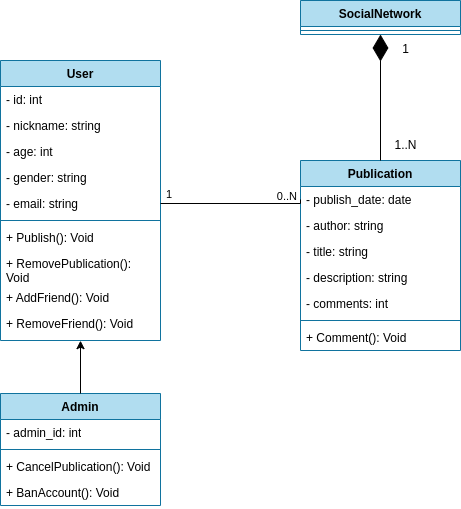

The diagram above was exported from draw.io. Its source (the exported page's mxGraphModel, read from the mxfile embedded in the PNG):
<mxGraphModel dx="1049" dy="524" grid="1" gridSize="10" guides="1" tooltips="1" connect="1" arrows="1" fold="1" page="1" pageScale="1" pageWidth="827" pageHeight="1169" math="0" shadow="0">
  <root>
    <mxCell id="0" />
    <mxCell id="1" parent="0" />
    <mxCell id="m1ebr_ov7cX1Oaa1xwRY-1" value="&lt;div&gt;User&lt;/div&gt;" style="swimlane;fontStyle=1;align=center;verticalAlign=top;childLayout=stackLayout;horizontal=1;startSize=26;horizontalStack=0;resizeParent=1;resizeParentMax=0;resizeLast=0;collapsible=1;marginBottom=0;whiteSpace=wrap;html=1;fillColor=#b1ddf0;strokeColor=#10739e;" parent="1" vertex="1">
      <mxGeometry x="170" y="140" width="160" height="280" as="geometry" />
    </mxCell>
    <mxCell id="m1ebr_ov7cX1Oaa1xwRY-2" value="&lt;div&gt;- id: int&lt;/div&gt;" style="text;strokeColor=none;fillColor=none;align=left;verticalAlign=top;spacingLeft=4;spacingRight=4;overflow=hidden;rotatable=0;points=[[0,0.5],[1,0.5]];portConstraint=eastwest;whiteSpace=wrap;html=1;" parent="m1ebr_ov7cX1Oaa1xwRY-1" vertex="1">
      <mxGeometry y="26" width="160" height="26" as="geometry" />
    </mxCell>
    <mxCell id="m1ebr_ov7cX1Oaa1xwRY-21" value="- nickname: string" style="text;strokeColor=none;fillColor=none;align=left;verticalAlign=top;spacingLeft=4;spacingRight=4;overflow=hidden;rotatable=0;points=[[0,0.5],[1,0.5]];portConstraint=eastwest;whiteSpace=wrap;html=1;" parent="m1ebr_ov7cX1Oaa1xwRY-1" vertex="1">
      <mxGeometry y="52" width="160" height="26" as="geometry" />
    </mxCell>
    <mxCell id="m1ebr_ov7cX1Oaa1xwRY-20" value="- age: int" style="text;strokeColor=none;fillColor=none;align=left;verticalAlign=top;spacingLeft=4;spacingRight=4;overflow=hidden;rotatable=0;points=[[0,0.5],[1,0.5]];portConstraint=eastwest;whiteSpace=wrap;html=1;" parent="m1ebr_ov7cX1Oaa1xwRY-1" vertex="1">
      <mxGeometry y="78" width="160" height="26" as="geometry" />
    </mxCell>
    <mxCell id="m1ebr_ov7cX1Oaa1xwRY-19" value="- gender: string" style="text;strokeColor=none;fillColor=none;align=left;verticalAlign=top;spacingLeft=4;spacingRight=4;overflow=hidden;rotatable=0;points=[[0,0.5],[1,0.5]];portConstraint=eastwest;whiteSpace=wrap;html=1;" parent="m1ebr_ov7cX1Oaa1xwRY-1" vertex="1">
      <mxGeometry y="104" width="160" height="26" as="geometry" />
    </mxCell>
    <mxCell id="m1ebr_ov7cX1Oaa1xwRY-23" value="- email: string" style="text;strokeColor=none;fillColor=none;align=left;verticalAlign=top;spacingLeft=4;spacingRight=4;overflow=hidden;rotatable=0;points=[[0,0.5],[1,0.5]];portConstraint=eastwest;whiteSpace=wrap;html=1;" parent="m1ebr_ov7cX1Oaa1xwRY-1" vertex="1">
      <mxGeometry y="130" width="160" height="26" as="geometry" />
    </mxCell>
    <mxCell id="m1ebr_ov7cX1Oaa1xwRY-3" value="" style="line;strokeWidth=1;fillColor=none;align=left;verticalAlign=middle;spacingTop=-1;spacingLeft=3;spacingRight=3;rotatable=0;labelPosition=right;points=[];portConstraint=eastwest;strokeColor=inherit;" parent="m1ebr_ov7cX1Oaa1xwRY-1" vertex="1">
      <mxGeometry y="156" width="160" height="8" as="geometry" />
    </mxCell>
    <mxCell id="m1ebr_ov7cX1Oaa1xwRY-4" value="+ Publish(): Void" style="text;strokeColor=none;fillColor=none;align=left;verticalAlign=top;spacingLeft=4;spacingRight=4;overflow=hidden;rotatable=0;points=[[0,0.5],[1,0.5]];portConstraint=eastwest;whiteSpace=wrap;html=1;" parent="m1ebr_ov7cX1Oaa1xwRY-1" vertex="1">
      <mxGeometry y="164" width="160" height="26" as="geometry" />
    </mxCell>
    <mxCell id="m1ebr_ov7cX1Oaa1xwRY-16" value="+ RemovePublication(): Void" style="text;strokeColor=none;fillColor=none;align=left;verticalAlign=top;spacingLeft=4;spacingRight=4;overflow=hidden;rotatable=0;points=[[0,0.5],[1,0.5]];portConstraint=eastwest;whiteSpace=wrap;html=1;" parent="m1ebr_ov7cX1Oaa1xwRY-1" vertex="1">
      <mxGeometry y="190" width="160" height="34" as="geometry" />
    </mxCell>
    <mxCell id="m1ebr_ov7cX1Oaa1xwRY-15" value="&lt;div&gt;+ AddFriend(): Void&lt;/div&gt;" style="text;strokeColor=none;fillColor=none;align=left;verticalAlign=top;spacingLeft=4;spacingRight=4;overflow=hidden;rotatable=0;points=[[0,0.5],[1,0.5]];portConstraint=eastwest;whiteSpace=wrap;html=1;" parent="m1ebr_ov7cX1Oaa1xwRY-1" vertex="1">
      <mxGeometry y="224" width="160" height="26" as="geometry" />
    </mxCell>
    <mxCell id="m1ebr_ov7cX1Oaa1xwRY-14" value="+ RemoveFriend(): Void" style="text;strokeColor=none;fillColor=none;align=left;verticalAlign=top;spacingLeft=4;spacingRight=4;overflow=hidden;rotatable=0;points=[[0,0.5],[1,0.5]];portConstraint=eastwest;whiteSpace=wrap;html=1;" parent="m1ebr_ov7cX1Oaa1xwRY-1" vertex="1">
      <mxGeometry y="250" width="160" height="26" as="geometry" />
    </mxCell>
    <mxCell id="m1ebr_ov7cX1Oaa1xwRY-13" style="text;strokeColor=none;fillColor=none;align=left;verticalAlign=top;spacingLeft=4;spacingRight=4;overflow=hidden;rotatable=0;points=[[0,0.5],[1,0.5]];portConstraint=eastwest;whiteSpace=wrap;html=1;" parent="m1ebr_ov7cX1Oaa1xwRY-1" vertex="1">
      <mxGeometry y="276" width="160" height="4" as="geometry" />
    </mxCell>
    <mxCell id="m1ebr_ov7cX1Oaa1xwRY-5" value="Publication" style="swimlane;fontStyle=1;align=center;verticalAlign=top;childLayout=stackLayout;horizontal=1;startSize=26;horizontalStack=0;resizeParent=1;resizeParentMax=0;resizeLast=0;collapsible=1;marginBottom=0;whiteSpace=wrap;html=1;fillColor=#b1ddf0;strokeColor=#10739e;" parent="1" vertex="1">
      <mxGeometry x="470" y="240" width="160" height="190" as="geometry" />
    </mxCell>
    <mxCell id="m1ebr_ov7cX1Oaa1xwRY-6" value="- publish_date: date" style="text;strokeColor=none;fillColor=none;align=left;verticalAlign=top;spacingLeft=4;spacingRight=4;overflow=hidden;rotatable=0;points=[[0,0.5],[1,0.5]];portConstraint=eastwest;whiteSpace=wrap;html=1;" parent="m1ebr_ov7cX1Oaa1xwRY-5" vertex="1">
      <mxGeometry y="26" width="160" height="26" as="geometry" />
    </mxCell>
    <mxCell id="m1ebr_ov7cX1Oaa1xwRY-26" value="- author: string" style="text;strokeColor=none;fillColor=none;align=left;verticalAlign=top;spacingLeft=4;spacingRight=4;overflow=hidden;rotatable=0;points=[[0,0.5],[1,0.5]];portConstraint=eastwest;whiteSpace=wrap;html=1;" parent="m1ebr_ov7cX1Oaa1xwRY-5" vertex="1">
      <mxGeometry y="52" width="160" height="26" as="geometry" />
    </mxCell>
    <mxCell id="m1ebr_ov7cX1Oaa1xwRY-25" value="- title: string" style="text;strokeColor=none;fillColor=none;align=left;verticalAlign=top;spacingLeft=4;spacingRight=4;overflow=hidden;rotatable=0;points=[[0,0.5],[1,0.5]];portConstraint=eastwest;whiteSpace=wrap;html=1;" parent="m1ebr_ov7cX1Oaa1xwRY-5" vertex="1">
      <mxGeometry y="78" width="160" height="26" as="geometry" />
    </mxCell>
    <mxCell id="m1ebr_ov7cX1Oaa1xwRY-24" value="- description: string" style="text;strokeColor=none;fillColor=none;align=left;verticalAlign=top;spacingLeft=4;spacingRight=4;overflow=hidden;rotatable=0;points=[[0,0.5],[1,0.5]];portConstraint=eastwest;whiteSpace=wrap;html=1;" parent="m1ebr_ov7cX1Oaa1xwRY-5" vertex="1">
      <mxGeometry y="104" width="160" height="26" as="geometry" />
    </mxCell>
    <mxCell id="m1ebr_ov7cX1Oaa1xwRY-27" value="- comments: int" style="text;strokeColor=none;fillColor=none;align=left;verticalAlign=top;spacingLeft=4;spacingRight=4;overflow=hidden;rotatable=0;points=[[0,0.5],[1,0.5]];portConstraint=eastwest;whiteSpace=wrap;html=1;" parent="m1ebr_ov7cX1Oaa1xwRY-5" vertex="1">
      <mxGeometry y="130" width="160" height="26" as="geometry" />
    </mxCell>
    <mxCell id="m1ebr_ov7cX1Oaa1xwRY-7" value="" style="line;strokeWidth=1;fillColor=none;align=left;verticalAlign=middle;spacingTop=-1;spacingLeft=3;spacingRight=3;rotatable=0;labelPosition=right;points=[];portConstraint=eastwest;strokeColor=inherit;" parent="m1ebr_ov7cX1Oaa1xwRY-5" vertex="1">
      <mxGeometry y="156" width="160" height="8" as="geometry" />
    </mxCell>
    <mxCell id="m1ebr_ov7cX1Oaa1xwRY-8" value="+ Comment(): Void" style="text;strokeColor=none;fillColor=none;align=left;verticalAlign=top;spacingLeft=4;spacingRight=4;overflow=hidden;rotatable=0;points=[[0,0.5],[1,0.5]];portConstraint=eastwest;whiteSpace=wrap;html=1;" parent="m1ebr_ov7cX1Oaa1xwRY-5" vertex="1">
      <mxGeometry y="164" width="160" height="26" as="geometry" />
    </mxCell>
    <mxCell id="m1ebr_ov7cX1Oaa1xwRY-9" value="Admin" style="swimlane;fontStyle=1;align=center;verticalAlign=top;childLayout=stackLayout;horizontal=1;startSize=26;horizontalStack=0;resizeParent=1;resizeParentMax=0;resizeLast=0;collapsible=1;marginBottom=0;whiteSpace=wrap;html=1;fillColor=#b1ddf0;strokeColor=#10739e;" parent="1" vertex="1">
      <mxGeometry x="170" y="473" width="160" height="112" as="geometry" />
    </mxCell>
    <mxCell id="m1ebr_ov7cX1Oaa1xwRY-10" value="- admin_id: int" style="text;strokeColor=none;fillColor=none;align=left;verticalAlign=top;spacingLeft=4;spacingRight=4;overflow=hidden;rotatable=0;points=[[0,0.5],[1,0.5]];portConstraint=eastwest;whiteSpace=wrap;html=1;" parent="m1ebr_ov7cX1Oaa1xwRY-9" vertex="1">
      <mxGeometry y="26" width="160" height="26" as="geometry" />
    </mxCell>
    <mxCell id="m1ebr_ov7cX1Oaa1xwRY-11" value="" style="line;strokeWidth=1;fillColor=none;align=left;verticalAlign=middle;spacingTop=-1;spacingLeft=3;spacingRight=3;rotatable=0;labelPosition=right;points=[];portConstraint=eastwest;strokeColor=inherit;" parent="m1ebr_ov7cX1Oaa1xwRY-9" vertex="1">
      <mxGeometry y="52" width="160" height="8" as="geometry" />
    </mxCell>
    <mxCell id="m1ebr_ov7cX1Oaa1xwRY-12" value="+ CancelPublication(): Void" style="text;strokeColor=none;fillColor=none;align=left;verticalAlign=top;spacingLeft=4;spacingRight=4;overflow=hidden;rotatable=0;points=[[0,0.5],[1,0.5]];portConstraint=eastwest;whiteSpace=wrap;html=1;" parent="m1ebr_ov7cX1Oaa1xwRY-9" vertex="1">
      <mxGeometry y="60" width="160" height="26" as="geometry" />
    </mxCell>
    <mxCell id="m1ebr_ov7cX1Oaa1xwRY-18" value="+ BanAccount(): Void" style="text;strokeColor=none;fillColor=none;align=left;verticalAlign=top;spacingLeft=4;spacingRight=4;overflow=hidden;rotatable=0;points=[[0,0.5],[1,0.5]];portConstraint=eastwest;whiteSpace=wrap;html=1;" parent="m1ebr_ov7cX1Oaa1xwRY-9" vertex="1">
      <mxGeometry y="86" width="160" height="26" as="geometry" />
    </mxCell>
    <mxCell id="m1ebr_ov7cX1Oaa1xwRY-17" style="edgeStyle=orthogonalEdgeStyle;rounded=0;orthogonalLoop=1;jettySize=auto;html=1;entryX=0.5;entryY=1.038;entryDx=0;entryDy=0;entryPerimeter=0;" parent="1" source="m1ebr_ov7cX1Oaa1xwRY-9" target="m1ebr_ov7cX1Oaa1xwRY-13" edge="1">
      <mxGeometry relative="1" as="geometry" />
    </mxCell>
    <mxCell id="m1ebr_ov7cX1Oaa1xwRY-29" value="" style="endArrow=none;html=1;edgeStyle=orthogonalEdgeStyle;rounded=0;entryX=0;entryY=0.5;entryDx=0;entryDy=0;exitX=1;exitY=0.5;exitDx=0;exitDy=0;" parent="1" source="m1ebr_ov7cX1Oaa1xwRY-23" target="m1ebr_ov7cX1Oaa1xwRY-6" edge="1">
      <mxGeometry relative="1" as="geometry">
        <mxPoint x="330" y="280" as="sourcePoint" />
        <mxPoint x="470" y="310" as="targetPoint" />
        <Array as="points">
          <mxPoint x="470" y="283" />
        </Array>
      </mxGeometry>
    </mxCell>
    <mxCell id="m1ebr_ov7cX1Oaa1xwRY-30" value="1" style="edgeLabel;resizable=0;html=1;align=left;verticalAlign=bottom;" parent="m1ebr_ov7cX1Oaa1xwRY-29" connectable="0" vertex="1">
      <mxGeometry x="-1" relative="1" as="geometry">
        <mxPoint x="4" y="-1" as="offset" />
      </mxGeometry>
    </mxCell>
    <mxCell id="m1ebr_ov7cX1Oaa1xwRY-31" value="0..N" style="edgeLabel;resizable=0;html=1;align=right;verticalAlign=bottom;" parent="m1ebr_ov7cX1Oaa1xwRY-29" connectable="0" vertex="1">
      <mxGeometry x="1" relative="1" as="geometry">
        <mxPoint x="-3" y="5" as="offset" />
      </mxGeometry>
    </mxCell>
    <mxCell id="HfGfDEkDD9-xvevfOgj_-1" value="SocialNetwork" style="swimlane;fontStyle=1;align=center;verticalAlign=top;childLayout=stackLayout;horizontal=1;startSize=26;horizontalStack=0;resizeParent=1;resizeParentMax=0;resizeLast=0;collapsible=1;marginBottom=0;whiteSpace=wrap;html=1;fillColor=#b1ddf0;strokeColor=#10739e;" parent="1" vertex="1">
      <mxGeometry x="470" y="80" width="160" height="34" as="geometry" />
    </mxCell>
    <mxCell id="HfGfDEkDD9-xvevfOgj_-3" value="" style="line;strokeWidth=1;fillColor=none;align=left;verticalAlign=middle;spacingTop=-1;spacingLeft=3;spacingRight=3;rotatable=0;labelPosition=right;points=[];portConstraint=eastwest;strokeColor=inherit;" parent="HfGfDEkDD9-xvevfOgj_-1" vertex="1">
      <mxGeometry y="26" width="160" height="8" as="geometry" />
    </mxCell>
    <mxCell id="HfGfDEkDD9-xvevfOgj_-5" value="" style="endArrow=diamondThin;endFill=1;endSize=24;html=1;rounded=0;entryX=0.5;entryY=1;entryDx=0;entryDy=0;exitX=0.5;exitY=0;exitDx=0;exitDy=0;" parent="1" source="m1ebr_ov7cX1Oaa1xwRY-5" target="HfGfDEkDD9-xvevfOgj_-1" edge="1">
      <mxGeometry width="160" relative="1" as="geometry">
        <mxPoint x="320" y="320" as="sourcePoint" />
        <mxPoint x="480" y="320" as="targetPoint" />
      </mxGeometry>
    </mxCell>
    <mxCell id="HfGfDEkDD9-xvevfOgj_-6" value="1" style="text;html=1;align=center;verticalAlign=middle;resizable=0;points=[];autosize=1;strokeColor=none;fillColor=none;" parent="1" vertex="1">
      <mxGeometry x="560" y="114" width="30" height="30" as="geometry" />
    </mxCell>
    <mxCell id="HfGfDEkDD9-xvevfOgj_-7" value="1..N" style="text;html=1;align=center;verticalAlign=middle;resizable=0;points=[];autosize=1;strokeColor=none;fillColor=none;" parent="1" vertex="1">
      <mxGeometry x="550" y="210" width="50" height="30" as="geometry" />
    </mxCell>
  </root>
</mxGraphModel>